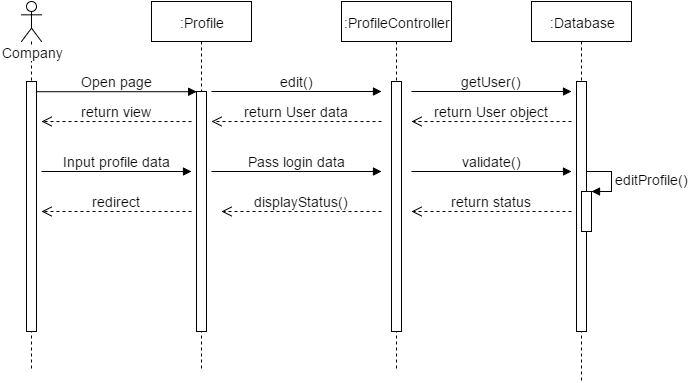

The diagram above was exported from draw.io. Its source (the exported page's mxGraphModel, read from the mxfile embedded in the PNG):
<mxGraphModel dx="1116" dy="408" grid="1" gridSize="10" guides="1" tooltips="1" connect="1" arrows="1" fold="1" page="1" pageScale="1.5" pageWidth="826" pageHeight="1169" math="0" shadow="0">
  <root>
    <mxCell id="0" />
    <mxCell id="1" parent="0" />
    <mxCell id="4a57e5a08cbf58c5-1" value="Company" style="shape=umlLifeline;participant=umlActor;perimeter=lifelinePerimeter;whiteSpace=wrap;html=1;container=1;collapsible=0;recursiveResize=0;verticalAlign=top;spacingTop=36;labelBackgroundColor=#ffffff;outlineConnect=0;fontSize=14;fontColor=none;" vertex="1" parent="1">
      <mxGeometry x="200" y="60" width="20" height="370" as="geometry" />
    </mxCell>
    <mxCell id="4a57e5a08cbf58c5-2" value="" style="html=1;points=[];perimeter=orthogonalPerimeter;fontSize=14;fontColor=none;" vertex="1" parent="4a57e5a08cbf58c5-1">
      <mxGeometry x="5" y="80" width="10" height="250" as="geometry" />
    </mxCell>
    <mxCell id="4a57e5a08cbf58c5-3" value=":Profile" style="shape=umlLifeline;perimeter=lifelinePerimeter;whiteSpace=wrap;html=1;container=1;collapsible=0;recursiveResize=0;outlineConnect=0;fontSize=14;fontColor=none;" vertex="1" parent="1">
      <mxGeometry x="330" y="60" width="100" height="370" as="geometry" />
    </mxCell>
    <mxCell id="4a57e5a08cbf58c5-4" value="" style="html=1;points=[];perimeter=orthogonalPerimeter;fontSize=14;fontColor=none;" vertex="1" parent="4a57e5a08cbf58c5-3">
      <mxGeometry x="45" y="90" width="10" height="240" as="geometry" />
    </mxCell>
    <mxCell id="4a57e5a08cbf58c5-5" value="edit()" style="html=1;verticalAlign=bottom;endArrow=block;strokeColor=#000000;fontSize=14;fontColor=none;" edge="1" parent="4a57e5a08cbf58c5-3">
      <mxGeometry width="80" relative="1" as="geometry">
        <mxPoint x="60" y="90" as="sourcePoint" />
        <mxPoint x="230" y="90" as="targetPoint" />
      </mxGeometry>
    </mxCell>
    <mxCell id="4a57e5a08cbf58c5-6" value="Pass login data" style="html=1;verticalAlign=bottom;endArrow=block;strokeColor=#000000;fontSize=14;fontColor=none;" edge="1" parent="4a57e5a08cbf58c5-3">
      <mxGeometry width="80" relative="1" as="geometry">
        <mxPoint x="60" y="170" as="sourcePoint" />
        <mxPoint x="230" y="170" as="targetPoint" />
      </mxGeometry>
    </mxCell>
    <mxCell id="4a57e5a08cbf58c5-7" value=":ProfileController" style="shape=umlLifeline;perimeter=lifelinePerimeter;whiteSpace=wrap;html=1;container=1;collapsible=0;recursiveResize=0;outlineConnect=0;fontSize=14;fontColor=none;" vertex="1" parent="1">
      <mxGeometry x="520" y="60" width="110" height="370" as="geometry" />
    </mxCell>
    <mxCell id="4a57e5a08cbf58c5-8" value="" style="html=1;points=[];perimeter=orthogonalPerimeter;fontSize=14;fontColor=none;" vertex="1" parent="4a57e5a08cbf58c5-7">
      <mxGeometry x="50" y="80" width="10" height="250" as="geometry" />
    </mxCell>
    <mxCell id="4a57e5a08cbf58c5-9" value="getUser()" style="html=1;verticalAlign=bottom;endArrow=block;strokeColor=#000000;fontSize=14;fontColor=none;" edge="1" parent="4a57e5a08cbf58c5-7">
      <mxGeometry width="80" relative="1" as="geometry">
        <mxPoint x="70" y="90" as="sourcePoint" />
        <mxPoint x="230" y="90" as="targetPoint" />
      </mxGeometry>
    </mxCell>
    <mxCell id="4a57e5a08cbf58c5-10" value="validate()" style="html=1;verticalAlign=bottom;endArrow=block;strokeColor=#000000;fontSize=14;fontColor=none;" edge="1" parent="4a57e5a08cbf58c5-7">
      <mxGeometry width="80" relative="1" as="geometry">
        <mxPoint x="70" y="170" as="sourcePoint" />
        <mxPoint x="230" y="170" as="targetPoint" />
      </mxGeometry>
    </mxCell>
    <mxCell id="4a57e5a08cbf58c5-11" value="Open page" style="html=1;verticalAlign=bottom;endArrow=block;entryX=0;entryY=0;strokeColor=#000000;fontSize=14;fontColor=none;" edge="1" parent="1" source="4a57e5a08cbf58c5-2">
      <mxGeometry x="215" y="150.20000000000005" as="geometry">
        <mxPoint x="305" y="150" as="sourcePoint" />
        <mxPoint x="375.2000000000003" y="150.20000000000005" as="targetPoint" />
      </mxGeometry>
    </mxCell>
    <mxCell id="4a57e5a08cbf58c5-12" value=":Database" style="shape=umlLifeline;perimeter=lifelinePerimeter;whiteSpace=wrap;html=1;container=1;collapsible=0;recursiveResize=0;outlineConnect=0;fontSize=14;fontColor=none;" vertex="1" parent="1">
      <mxGeometry x="710" y="60" width="100" height="380" as="geometry" />
    </mxCell>
    <mxCell id="4a57e5a08cbf58c5-13" value="" style="html=1;points=[];perimeter=orthogonalPerimeter;fontSize=14;fontColor=none;" vertex="1" parent="4a57e5a08cbf58c5-12">
      <mxGeometry x="45" y="80" width="10" height="250" as="geometry" />
    </mxCell>
    <mxCell id="4a57e5a08cbf58c5-14" value="" style="html=1;points=[];perimeter=orthogonalPerimeter;fontSize=14;fontColor=none;" vertex="1" parent="4a57e5a08cbf58c5-12">
      <mxGeometry x="50" y="190" width="10" height="40" as="geometry" />
    </mxCell>
    <mxCell id="4a57e5a08cbf58c5-15" value="editProfile()" style="edgeStyle=orthogonalEdgeStyle;html=1;align=left;spacingLeft=2;endArrow=block;rounded=0;entryX=1;entryY=0;strokeColor=#000000;fontSize=14;fontColor=none;" edge="1" parent="4a57e5a08cbf58c5-12" target="4a57e5a08cbf58c5-14">
      <mxGeometry relative="1" as="geometry">
        <mxPoint x="55" y="170" as="sourcePoint" />
        <Array as="points">
          <mxPoint x="80" y="170" />
        </Array>
      </mxGeometry>
    </mxCell>
    <mxCell id="4a57e5a08cbf58c5-16" value="return User object" style="html=1;verticalAlign=bottom;endArrow=open;dashed=1;endSize=8;strokeColor=#000000;fontSize=14;fontColor=none;" edge="1" parent="1">
      <mxGeometry x="590" y="180" as="geometry">
        <mxPoint x="750" y="180" as="sourcePoint" />
        <mxPoint x="590" y="180" as="targetPoint" />
      </mxGeometry>
    </mxCell>
    <mxCell id="4a57e5a08cbf58c5-17" value="return User data" style="html=1;verticalAlign=bottom;endArrow=open;dashed=1;endSize=8;strokeColor=#000000;fontSize=14;fontColor=none;" edge="1" parent="1">
      <mxGeometry x="390" y="180" as="geometry">
        <mxPoint x="560" y="180" as="sourcePoint" />
        <mxPoint x="390" y="180" as="targetPoint" />
      </mxGeometry>
    </mxCell>
    <mxCell id="4a57e5a08cbf58c5-18" value="return view" style="html=1;verticalAlign=bottom;endArrow=open;dashed=1;endSize=8;strokeColor=#000000;fontSize=14;fontColor=none;" edge="1" parent="1">
      <mxGeometry x="220" y="180" as="geometry">
        <mxPoint x="370" y="180" as="sourcePoint" />
        <mxPoint x="220" y="180" as="targetPoint" />
      </mxGeometry>
    </mxCell>
    <mxCell id="4a57e5a08cbf58c5-19" value="Input profile data" style="html=1;verticalAlign=bottom;endArrow=block;strokeColor=#000000;fontSize=14;fontColor=none;" edge="1" parent="1">
      <mxGeometry x="220" y="230" width="80" as="geometry">
        <mxPoint x="220" y="230" as="sourcePoint" />
        <mxPoint x="370" y="230" as="targetPoint" />
      </mxGeometry>
    </mxCell>
    <mxCell id="4a57e5a08cbf58c5-20" value="return status" style="html=1;verticalAlign=bottom;endArrow=open;dashed=1;endSize=8;strokeColor=#000000;fontSize=14;fontColor=none;" edge="1" parent="1">
      <mxGeometry x="590" y="270" as="geometry">
        <mxPoint x="750" y="270" as="sourcePoint" />
        <mxPoint x="590" y="270" as="targetPoint" />
      </mxGeometry>
    </mxCell>
    <mxCell id="4a57e5a08cbf58c5-21" value="displayStatus()" style="html=1;verticalAlign=bottom;endArrow=open;dashed=1;endSize=8;strokeColor=#000000;fontSize=14;fontColor=none;" edge="1" parent="1">
      <mxGeometry x="400" y="270" as="geometry">
        <mxPoint x="560" y="270" as="sourcePoint" />
        <mxPoint x="400" y="270" as="targetPoint" />
      </mxGeometry>
    </mxCell>
    <mxCell id="4a57e5a08cbf58c5-22" value="redirect" style="html=1;verticalAlign=bottom;endArrow=open;dashed=1;endSize=8;strokeColor=#000000;fontSize=14;fontColor=none;" edge="1" parent="1">
      <mxGeometry x="220" y="270" as="geometry">
        <mxPoint x="370" y="270" as="sourcePoint" />
        <mxPoint x="220" y="270" as="targetPoint" />
      </mxGeometry>
    </mxCell>
  </root>
</mxGraphModel>